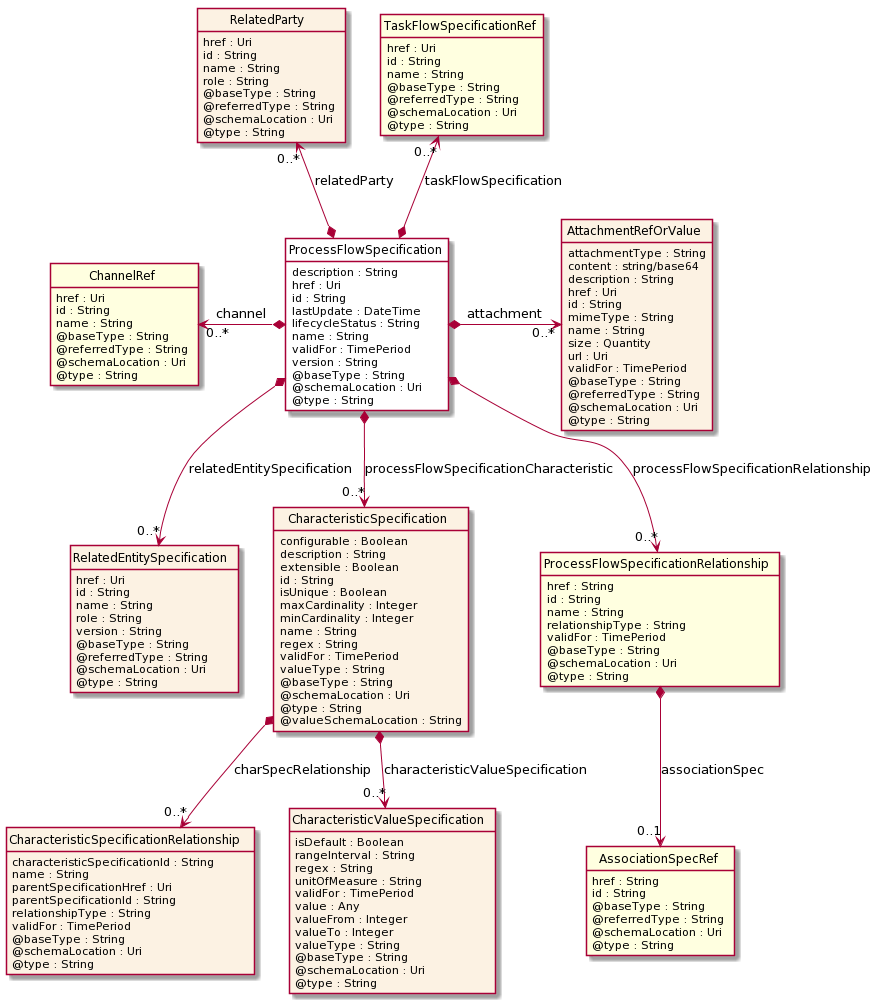

The diagram above was rendered by PlantUML. Its source (embedded in the PNG):
@startuml
hide circle
hide methods
hide stereotype
show <<Enumeration>> stereotype
skinparam class {
   BackgroundColor<<Enumeration>> #E6F5F7
   BackgroundColor<<Ref>> #FFFFE0
   BackgroundColor<<Pivot>> #FFFFFFF
   BackgroundColor #FCF2E3
}

class ProcessFlowSpecification  <<Pivot>> {
    description : String
    href : Uri
    id : String
    lastUpdate : DateTime
    lifecycleStatus : String
    name : String
    validFor : TimePeriod
    version : String
    @baseType : String
    @schemaLocation : Uri
    @type : String
}

class ChannelRef  <<Ref>> {
    href : Uri
    id : String
    name : String
    @baseType : String
    @referredType : String
    @schemaLocation : Uri
    @type : String
}

class RelatedParty  {
    href : Uri
    id : String
    name : String
    role : String
    @baseType : String
    @referredType : String
    @schemaLocation : Uri
    @type : String
}

class AttachmentRefOrValue  {
    attachmentType : String
    content : string/base64
    description : String
    href : Uri
    id : String
    mimeType : String
    name : String
    size : Quantity
    url : Uri
    validFor : TimePeriod
    @baseType : String
    @referredType : String
    @schemaLocation : Uri
    @type : String
}

class RelatedEntitySpecification  {
    href : Uri
    id : String
    name : String
    role : String
    version : String
    @baseType : String
    @referredType : String
    @schemaLocation : Uri
    @type : String
}

class TaskFlowSpecificationRef  <<Ref>> {
    href : Uri
    id : String
    name : String
    @baseType : String
    @referredType : String
    @schemaLocation : Uri
    @type : String
}

class CharacteristicSpecification  {
    configurable : Boolean
    description : String
    extensible : Boolean
    id : String
    isUnique : Boolean
    maxCardinality : Integer
    minCardinality : Integer
    name : String
    regex : String
    validFor : TimePeriod
    valueType : String
    @baseType : String
    @schemaLocation : Uri
    @type : String
    @valueSchemaLocation : String
}

class CharacteristicSpecificationRelationship  {
    characteristicSpecificationId : String
    name : String
    parentSpecificationHref : Uri
    parentSpecificationId : String
    relationshipType : String
    validFor : TimePeriod
    @baseType : String
    @schemaLocation : Uri
    @type : String
}

class CharacteristicValueSpecification  {
    isDefault : Boolean
    rangeInterval : String
    regex : String
    unitOfMeasure : String
    validFor : TimePeriod
    value : Any
    valueFrom : Integer
    valueTo : Integer
    valueType : String
    @baseType : String
    @schemaLocation : Uri
    @type : String
}

class ProcessFlowSpecificationRelationship  <<Ref>> {
    href : String
    id : String
    name : String
    relationshipType : String
    validFor : TimePeriod
    @baseType : String
    @schemaLocation : Uri
    @type : String
}

class AssociationSpecRef  <<Ref>> {
    href : String
    id : String
    @baseType : String
    @referredType : String
    @schemaLocation : Uri
    @type : String
}

ChannelRef "0..*" <-left-* ProcessFlowSpecification : channel

ProcessFlowSpecification *-right-> "0..*" AttachmentRefOrValue : attachment

RelatedParty "0..*" <--* ProcessFlowSpecification : relatedParty

TaskFlowSpecificationRef "0..*" <--* ProcessFlowSpecification : taskFlowSpecification

ProcessFlowSpecification *-->  "0..*" RelatedEntitySpecification : relatedEntitySpecification

ProcessFlowSpecification *-->  "0..*" ProcessFlowSpecificationRelationship : processFlowSpecificationRelationship

ProcessFlowSpecification *-->  "0..*" CharacteristicSpecification : processFlowSpecificationCharacteristic

CharacteristicSpecification *-->  "0..*" CharacteristicSpecificationRelationship : charSpecRelationship

CharacteristicSpecification *-->  "0..*" CharacteristicValueSpecification : characteristicValueSpecification

ProcessFlowSpecificationRelationship *-->  "0..1" AssociationSpecRef : associationSpec

@enduml